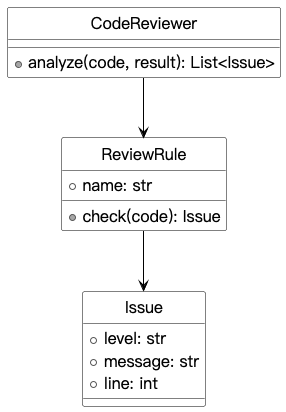

The diagram above was rendered by PlantUML. Its source (embedded in the PNG):
@startuml

skinparam backgroundColor #FFFFFF
skinparam monochrome true
skinparam shadowing false
skinparam defaultFontName "PingFang SC"
skinparam defaultFontSize 18
skinparam classFontSize 18
skinparam classAttributeFontSize 16
skinparam classBackgroundColor White
skinparam classBorderColor Black
skinparam arrowColor Black
hide circle

class CodeReviewer {
  + analyze(code, result): List<Issue>
}
class ReviewRule {
  + name: str
  + check(code): Issue
}
class Issue {
  + level: str
  + message: str
  + line: int
}
CodeReviewer --> ReviewRule
ReviewRule --> Issue
@enduml